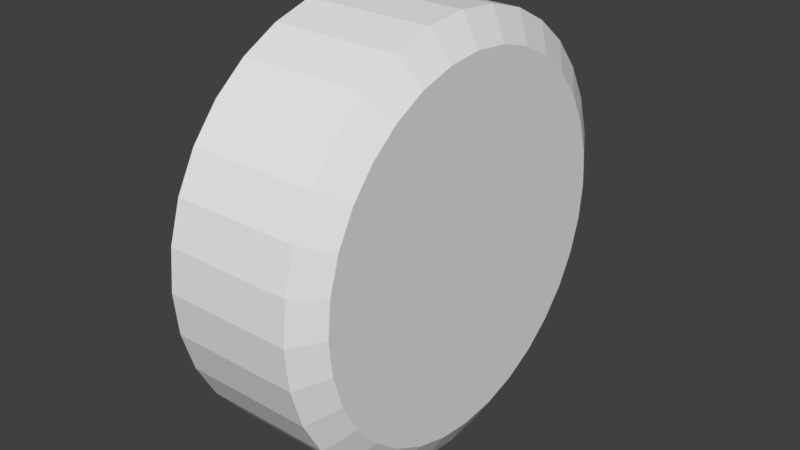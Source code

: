 # Source: ZXR_wheel.blend  (saved by Blender 2.78.0; exported with 4.5.12 LTS)
import bpy
from mathutils import Matrix  # noqa: F401  (used for matrix-valued properties, if any)

bpy.ops.wm.read_factory_settings(use_empty=True)
scene = bpy.context.scene
scene.name = 'Scene'

# ---- collections
col_collection_1 = bpy.data.collections.new('Collection 1'); scene.collection.children.link(col_collection_1)

# ---- world
world_world = bpy.data.worlds.new('World'); scene.world = world_world
world_world.color = (0.05088, 0.05088, 0.05088)
world_world.use_sun_shadow = False
world_world.sun_shadow_jitter_overblur = 0.0
world_world.cycles.sampling_method = 'MANUAL'

# ---- meshes
me_cylinder = bpy.data.meshes.new('Cylinder')
me_cylinder.from_pydata([(-0.2945, 6.85e-08, 0.9781), (0.2945, 1.362e-07, 0.9781), (-0.2945, -0.1908, 0.9593), (0.2945, -0.1908, 0.9593), (-0.2945, -0.3743, 0.9036), (0.2945, -0.3743, 0.9036), (-0.2945, -0.5434, 0.8133), (0.2945, -0.5434, 0.8133), (-0.2945, -0.6916, 0.6916), (0.2945, -0.6916, 0.6916), (0.2945, -0.8133, 0.5434), (0.2945, -0.9036, 0.3743), (-0.2945, -0.9593, 0.1908), (0.2945, -0.9593, 0.1908), (-0.2945, -0.9781, 3.256e-07), (0.2945, -0.9781, 2.367e-07), (-0.2945, -0.9593, -0.1908), (0.2945, -0.9593, -0.1908), (0.2945, -0.9036, -0.3743), (0.2945, -0.8133, -0.5434), (-0.2945, -0.6916, -0.6916), (0.2945, -0.6916, -0.6916), (-0.2945, -0.5434, -0.8133), (0.2945, -0.5434, -0.8133), (-0.2945, -0.3743, -0.9036), (0.2945, -0.3743, -0.9036), (-0.2945, -0.1908, -0.9593), (0.2945, -0.1908, -0.9593), (-0.2945, 2.81e-07, -0.9781), (0.2945, 4.083e-07, -0.9781), (-0.2945, 0.1908, -0.9593), (0.2945, 0.1908, -0.9593), (-0.2945, 0.3743, -0.9036), (0.2945, 0.3743, -0.9036), (-0.2945, 0.5434, -0.8133), (0.2945, 0.5434, -0.8133), (-0.2945, 0.6916, -0.6916), (0.2945, 0.6916, -0.6916), (-0.2945, 0.8133, -0.5434), (0.2945, 0.8133, -0.5434), (-0.2945, 0.9036, -0.3743), (0.2945, 0.9036, -0.3743), (-0.2945, 0.9593, -0.1908), (0.2945, 0.9593, -0.1908), (-0.2945, 0.9781, 1.194e-06), (0.2945, 0.9781, 1.105e-06), (-0.2945, 0.9593, 0.1908), (0.2945, 0.9593, 0.1908), (-0.2945, 0.9036, 0.3743), (0.2945, 0.9036, 0.3743), (-0.2945, 0.8133, 0.5434), (0.2945, 0.8133, 0.5434), (-0.2945, 0.6916, 0.6916), (0.2945, 0.6916, 0.6916), (-0.2945, 0.5434, 0.8133), (0.2945, 0.5434, 0.8133), (-0.2945, 0.3743, 0.9036), (0.2945, 0.3743, 0.9036), (-0.2945, 0.1908, 0.9593), (0.2945, 0.1908, 0.9593), (0.3757, -0.1638, 0.8234), (0.3757, 1.231e-07, 0.8396), (0.3757, -0.3213, 0.7756), (0.3757, -0.4664, 0.6981), (0.3757, -0.5937, 0.5937), (0.3757, -0.6981, 0.4664), (0.3757, -0.7756, 0.3213), (0.3757, -0.8234, 0.1638), (0.3757, -0.8396, 2.184e-07), (0.3757, -0.8234, -0.1638), (0.3757, -0.7756, -0.3213), (0.3757, -0.6981, -0.4664), (0.3757, -0.5937, -0.5937), (0.3757, -0.4664, -0.6981), (0.3757, -0.3213, -0.7756), (0.3757, -0.1638, -0.8234), (0.3757, 3.477e-07, -0.8396), (0.3757, 0.1638, -0.8234), (0.3757, 0.3213, -0.7756), (0.3757, 0.4664, -0.6981), (0.3757, 0.5937, -0.5937), (0.3757, 0.6981, -0.4664), (0.3757, 0.7756, -0.3213), (0.3757, 0.8234, -0.1638), (0.3757, 0.8396, 6.218e-07), (0.3757, 0.8234, 0.1638), (0.3757, 0.7756, 0.3213), (0.3757, 0.6981, 0.4664), (0.3757, 0.5937, 0.5937), (0.3757, 0.4664, 0.6981), (0.3757, 0.3213, 0.7756), (0.3757, 0.1638, 0.8234), (-0.2945, -0.8133, 0.5434), (-0.2945, -0.9036, 0.3743), (-0.2945, -0.9036, -0.3743), (-0.2945, -0.8133, -0.5434), (-0.3757, -0.1638, 0.8234), (-0.3757, 1.888e-07, 0.8396), (-0.3757, -0.3213, 0.7756), (-0.3757, -0.4664, 0.6981), (-0.3757, -0.5937, 0.5937), (-0.3757, -0.6981, 0.4664), (-0.3757, -0.7756, 0.3213), (-0.3757, -0.8234, 0.1638), (-0.3757, -0.8396, 3.318e-07), (-0.3757, -0.8234, -0.1638), (-0.3757, -0.7756, -0.3213), (-0.3757, -0.6981, -0.4664), (-0.3757, -0.5937, -0.5937), (-0.3757, -0.4664, -0.6981), (-0.3757, -0.3213, -0.7756), (-0.3757, -0.1638, -0.8234), (-0.3757, 4.134e-07, -0.8396), (-0.3757, 0.1638, -0.8234), (-0.3757, 0.3213, -0.7756), (-0.3757, 0.4664, -0.6981), (-0.3757, 0.5937, -0.5937), (-0.3757, 0.6981, -0.4664), (-0.3757, 0.7756, -0.3213), (-0.3757, 0.8234, -0.1638), (-0.3757, 0.8396, 7.353e-07), (-0.3757, 0.8234, 0.1638), (-0.3757, 0.7756, 0.3213), (-0.3757, 0.6981, 0.4664), (-0.3757, 0.5937, 0.5937), (-0.3757, 0.4664, 0.6981), (-0.3757, 0.3213, 0.7756), (-0.3757, 0.1638, 0.8234)], [], [(0, 2, 3, 1), (2, 4, 5, 3), (4, 6, 7, 5), (6, 8, 9, 7), (12, 14, 15, 13), (14, 16, 17, 15), (20, 22, 23, 21), (22, 24, 25, 23), (24, 26, 27, 25), (26, 28, 29, 27), (28, 30, 31, 29), (30, 32, 33, 31), (32, 34, 35, 33), (34, 36, 37, 35), (36, 38, 39, 37), (38, 40, 41, 39), (40, 42, 43, 41), (42, 44, 45, 43), (44, 46, 47, 45), (46, 48, 49, 47), (48, 50, 51, 49), (50, 52, 53, 51), (52, 54, 55, 53), (54, 56, 57, 55), (15, 68, 67, 13), (58, 0, 1, 59), (56, 58, 59, 57), (60, 62, 63, 64, 65, 66, 67, 68, 69, 70, 71, 72, 73, 74, 75, 76, 77, 78, 79, 80, 81, 82, 83, 84, 85, 86, 87, 88, 89, 90, 91, 61), (31, 77, 76, 29), (49, 86, 85, 47), (9, 64, 63, 7), (23, 73, 72, 21), (41, 82, 81, 39), (59, 91, 90, 57), (17, 69, 68, 15), (33, 78, 77, 31), (51, 87, 86, 49), (10, 65, 64, 9), (25, 74, 73, 23), (43, 83, 82, 41), (3, 60, 61, 1), (1, 61, 91, 59), (18, 70, 69, 17), (35, 79, 78, 33), (53, 88, 87, 51), (11, 66, 65, 10), (27, 75, 74, 25), (45, 84, 83, 43), (5, 62, 60, 3), (19, 71, 70, 18), (37, 80, 79, 35), (55, 89, 88, 53), (13, 67, 66, 11), (29, 76, 75, 27), (47, 85, 84, 45), (7, 63, 62, 5), (21, 72, 71, 19), (39, 81, 80, 37), (57, 90, 89, 55), (96, 97, 127, 126, 125, 124, 123, 122, 121, 120, 119, 118, 117, 116, 115, 114, 113, 112, 111, 110, 109, 108, 107, 106, 105, 104, 103, 102, 101, 100, 99, 98), (93, 92, 101, 102), (95, 94, 106, 107), (8, 92, 10, 9), (92, 93, 11, 10), (93, 12, 13, 11), (16, 94, 18, 17), (94, 95, 19, 18), (95, 20, 21, 19), (14, 12, 103, 104), (30, 28, 112, 113), (48, 46, 121, 122), (8, 6, 99, 100), (22, 20, 108, 109), (40, 38, 117, 118), (58, 56, 126, 127), (16, 14, 104, 105), (32, 30, 113, 114), (50, 48, 122, 123), (92, 8, 100, 101), (24, 22, 109, 110), (42, 40, 118, 119), (2, 0, 97, 96), (0, 58, 127, 97), (94, 16, 105, 106), (34, 32, 114, 115), (52, 50, 123, 124), (26, 24, 110, 111), (44, 42, 119, 120), (4, 2, 96, 98), (36, 34, 115, 116), (54, 52, 124, 125), (12, 93, 102, 103), (28, 26, 111, 112), (46, 44, 120, 121), (6, 4, 98, 99), (20, 95, 107, 108), (38, 36, 116, 117), (56, 54, 125, 126)])
_uv = me_cylinder.uv_layers.new(name='UVMap')
_uv.uv.foreach_set('vector', [0.7503, 0.1285, 0.7232, 0.1285, 0.7232, 0.2178, 0.7503, 0.2178, 0.7232, 0.1285, 0.6962, 0.1285, 0.6962, 0.2178, 0.7232, 0.2178, 0.6962, 0.1285, 0.6688, 0.1285, 0.6688, 0.2178, 0.6962, 0.2178, 0.6688, 0.1285, 0.6411, 0.1285, 0.6411, 0.2178, 0.6688, 0.2178, 0.5559, 0.1285, 0.5265, 0.1285, 0.5265, 0.2178, 0.5559, 0.2178, 0.5265, 0.1285, 0.4973, 0.1285, 0.4973, 0.2178, 0.5265, 0.2178, 0.4099, 0.1285, 0.3797, 0.1285, 0.3797, 0.2178, 0.4099, 0.2178, 0.3797, 0.1285, 0.3494, 0.1285, 0.3494, 0.2178, 0.3797, 0.2178, 0.3494, 0.1285, 0.3194, 0.1285, 0.3194, 0.2178, 0.3494, 0.2178, 0.3194, 0.1285, 0.2891, 0.1285, 0.2891, 0.2178, 0.3194, 0.2178, 0.2891, 0.1285, 0.2585, 0.1285, 0.2585, 0.2178, 0.2891, 0.2178, 0.2585, 0.1285, 0.228, 0.1285, 0.228, 0.2178, 0.2585, 0.2178, 0.228, 0.1285, 0.1975, 0.1285, 0.1975, 0.2178, 0.228, 0.2178, 0.1975, 0.1285, 0.1671, 0.1285, 0.1671, 0.2178, 0.1975, 0.2178, 0.1671, 0.1285, 0.1375, 0.1285, 0.1375, 0.2178, 0.1671, 0.2178, 0.1375, 0.1285, 0.1077, 0.1285, 0.1077, 0.2178, 0.1375, 0.2178, 0.1077, 0.1285, 0.07721, 0.1285, 0.07721, 0.2178, 0.1077, 0.2178, 0.07721, 0.1285, 0.04566, 0.1285, 0.04566, 0.2178, 0.07721, 0.2178, 0.9602, 0.1285, 0.9336, 0.1285, 0.9336, 0.2178, 0.9602, 0.2178, 0.9336, 0.1285, 0.9074, 0.1285, 0.9074, 0.2178, 0.9336, 0.2178, 0.9074, 0.1285, 0.8818, 0.1285, 0.8818, 0.2178, 0.9074, 0.2178, 0.8818, 0.1285, 0.8561, 0.1285, 0.8561, 0.2178, 0.8818, 0.2178, 0.8561, 0.1285, 0.8303, 0.1285, 0.8303, 0.2178, 0.8561, 0.2178, 0.8303, 0.1285, 0.804, 0.1285, 0.804, 0.2178, 0.8303, 0.2178, 0.5265, 0.2178, 0.5265, 0.2304, 0.5559, 0.2304, 0.5559, 0.2178, 0.7774, 0.1285, 0.7503, 0.1285, 0.7503, 0.2178, 0.7774, 0.2178, 0.804, 0.1285, 0.7774, 0.1285, 0.7774, 0.2178, 0.804, 0.2178, 0.6764, 0.4482, 0.6764, 0.4208, 0.671, 0.3939, 0.6605, 0.3686, 0.6453, 0.3458, 0.6259, 0.3264, 0.6031, 0.3112, 0.5778, 0.3007, 0.5509, 0.2954, 0.5235, 0.2954, 0.4967, 0.3007, 0.4713, 0.3112, 0.4485, 0.3264, 0.4292, 0.3458, 0.4139, 0.3686, 0.4034, 0.3939, 0.3981, 0.4208, 0.3981, 0.4482, 0.4034, 0.4751, 0.4139, 0.5004, 0.4292, 0.5232, 0.4485, 0.5426, 0.4713, 0.5578, 0.4966, 0.5683, 0.5235, 0.5736, 0.5509, 0.5736, 0.5778, 0.5683, 0.6031, 0.5578, 0.6259, 0.5426, 0.6453, 0.5232, 0.6605, 0.5004, 0.671, 0.4751, 0.2585, 0.2178, 0.2585, 0.2304, 0.2891, 0.2304, 0.2891, 0.2178, 0.9074, 0.2178, 0.9074, 0.2304, 0.9336, 0.2304, 0.9336, 0.2178, 0.6411, 0.2178, 0.6411, 0.2304, 0.6688, 0.2304, 0.6688, 0.2178, 0.3797, 0.2178, 0.3797, 0.2304, 0.4099, 0.2304, 0.4099, 0.2178, 0.1077, 0.2178, 0.1077, 0.2304, 0.1375, 0.2304, 0.1375, 0.2178, 0.7774, 0.2178, 0.7774, 0.2304, 0.804, 0.2304, 0.804, 0.2178, 0.4973, 0.2178, 0.4973, 0.2304, 0.5265, 0.2304, 0.5265, 0.2178, 0.228, 0.2178, 0.228, 0.2304, 0.2585, 0.2304, 0.2585, 0.2178, 0.8818, 0.2178, 0.8818, 0.2304, 0.9074, 0.2304, 0.9074, 0.2178, 0.613, 0.2178, 0.613, 0.2304, 0.6411, 0.2304, 0.6411, 0.2178, 0.3494, 0.2178, 0.3494, 0.2304, 0.3797, 0.2304, 0.3797, 0.2178, 0.07721, 0.2178, 0.07721, 0.2304, 0.1077, 0.2304, 0.1077, 0.2178, 0.7232, 0.2178, 0.7232, 0.2304, 0.7503, 0.2304, 0.7503, 0.2178, 0.7503, 0.2178, 0.7503, 0.2304, 0.7774, 0.2304, 0.7774, 0.2178, 0.4687, 0.2178, 0.4687, 0.2304, 0.4973, 0.2304, 0.4973, 0.2178, 0.1975, 0.2178, 0.1975, 0.2304, 0.228, 0.2304, 0.228, 0.2178, 0.8561, 0.2178, 0.8561, 0.2304, 0.8818, 0.2304, 0.8818, 0.2178, 0.5846, 0.2178, 0.5846, 0.2304, 0.613, 0.2304, 0.613, 0.2178, 0.3194, 0.2178, 0.3194, 0.2304, 0.3494, 0.2304, 0.3494, 0.2178, 0.04566, 0.2178, 0.04566, 0.2304, 0.07721, 0.2304, 0.07721, 0.2178, 0.6962, 0.2178, 0.6962, 0.2304, 0.7232, 0.2304, 0.7232, 0.2178, 0.4395, 0.2178, 0.4395, 0.2304, 0.4687, 0.2304, 0.4687, 0.2178, 0.1671, 0.2178, 0.1671, 0.2304, 0.1975, 0.2304, 0.1975, 0.2178, 0.8303, 0.2178, 0.8303, 0.2304, 0.8561, 0.2304, 0.8561, 0.2178, 0.5559, 0.2178, 0.5559, 0.2304, 0.5846, 0.2304, 0.5846, 0.2178, 0.2891, 0.2178, 0.2891, 0.2304, 0.3194, 0.2304, 0.3194, 0.2178, 0.9336, 0.2178, 0.9336, 0.2304, 0.9602, 0.2304, 0.9602, 0.2178, 0.6688, 0.2178, 0.6688, 0.2304, 0.6962, 0.2304, 0.6962, 0.2178, 0.4099, 0.2178, 0.4099, 0.2304, 0.4395, 0.2304, 0.4395, 0.2178, 0.1375, 0.2178, 0.1375, 0.2304, 0.1671, 0.2304, 0.1671, 0.2178, 0.804, 0.2178, 0.804, 0.2304, 0.8303, 0.2304, 0.8303, 0.2178, 0.09065, 0.4994, 0.08016, 0.5247, 0.07481, 0.5516, 0.07481, 0.579, 0.08016, 0.6058, 0.09065, 0.6312, 0.1059, 0.6539, 0.1253, 0.6733, 0.148, 0.6886, 0.1734, 0.699, 0.2002, 0.7044, 0.2276, 0.7044, 0.2545, 0.699, 0.2798, 0.6886, 0.3026, 0.6733, 0.322, 0.654, 0.3372, 0.6312, 0.3477, 0.6058, 0.3531, 0.579, 0.3531, 0.5516, 0.3477, 0.5247, 0.3372, 0.4994, 0.322, 0.4766, 0.3026, 0.4572, 0.2798, 0.442, 0.2545, 0.4315, 0.2276, 0.4261, 0.2002, 0.4261, 0.1734, 0.4315, 0.148, 0.442, 0.1253, 0.4572, 0.1059, 0.4766, 0.5846, 0.1285, 0.613, 0.1285, 0.613, 0.1149, 0.5846, 0.1149, 0.4395, 0.1285, 0.4687, 0.1285, 0.4687, 0.1149, 0.4395, 0.1149, 0.6411, 0.1285, 0.613, 0.1285, 0.613, 0.2178, 0.6411, 0.2178, 0.613, 0.1285, 0.5846, 0.1285, 0.5846, 0.2178, 0.613, 0.2178, 0.5846, 0.1285, 0.5559, 0.1285, 0.5559, 0.2178, 0.5846, 0.2178, 0.4973, 0.1285, 0.4687, 0.1285, 0.4687, 0.2178, 0.4973, 0.2178, 0.4687, 0.1285, 0.4395, 0.1285, 0.4395, 0.2178, 0.4687, 0.2178, 0.4395, 0.1285, 0.4099, 0.1285, 0.4099, 0.2178, 0.4395, 0.2178, 0.5265, 0.1285, 0.5559, 0.1285, 0.5559, 0.1149, 0.5265, 0.1149, 0.2585, 0.1285, 0.2891, 0.1285, 0.2891, 0.1149, 0.2585, 0.1149, 0.9074, 0.1285, 0.9336, 0.1285, 0.9336, 0.1149, 0.9074, 0.1149, 0.6411, 0.1285, 0.6688, 0.1285, 0.6688, 0.1149, 0.6411, 0.1149, 0.3797, 0.1285, 0.4099, 0.1285, 0.4099, 0.1149, 0.3797, 0.1149, 0.1077, 0.1285, 0.1375, 0.1285, 0.1375, 0.1149, 0.1077, 0.1149, 0.7774, 0.1285, 0.804, 0.1285, 0.804, 0.1149, 0.7774, 0.1149, 0.4973, 0.1285, 0.5265, 0.1285, 0.5265, 0.1149, 0.4973, 0.1149, 0.228, 0.1285, 0.2585, 0.1285, 0.2585, 0.1149, 0.228, 0.1149, 0.8818, 0.1285, 0.9074, 0.1285, 0.9074, 0.1149, 0.8818, 0.1149, 0.613, 0.1285, 0.6411, 0.1285, 0.6411, 0.1149, 0.613, 0.1149, 0.3494, 0.1285, 0.3797, 0.1285, 0.3797, 0.1149, 0.3494, 0.1149, 0.07721, 0.1285, 0.1077, 0.1285, 0.1077, 0.1149, 0.07721, 0.1149, 0.7232, 0.1285, 0.7503, 0.1285, 0.7503, 0.1149, 0.7232, 0.1149, 0.7503, 0.1285, 0.7774, 0.1285, 0.7774, 0.1149, 0.7503, 0.1149, 0.4687, 0.1285, 0.4973, 0.1285, 0.4973, 0.1149, 0.4687, 0.1149, 0.1975, 0.1285, 0.228, 0.1285, 0.228, 0.1149, 0.1975, 0.1149, 0.8561, 0.1285, 0.8818, 0.1285, 0.8818, 0.1149, 0.8561, 0.1149, 0.3194, 0.1285, 0.3494, 0.1285, 0.3494, 0.1149, 0.3194, 0.1149, 0.04566, 0.1285, 0.07721, 0.1285, 0.07721, 0.1149, 0.04566, 0.1149, 0.6962, 0.1285, 0.7232, 0.1285, 0.7232, 0.1149, 0.6962, 0.1149, 0.1671, 0.1285, 0.1975, 0.1285, 0.1975, 0.1149, 0.1671, 0.1149, 0.8303, 0.1285, 0.8561, 0.1285, 0.8561, 0.1149, 0.8303, 0.1149, 0.5559, 0.1285, 0.5846, 0.1285, 0.5846, 0.1149, 0.5559, 0.1149, 0.2891, 0.1285, 0.3194, 0.1285, 0.3194, 0.1149, 0.2891, 0.1149, 0.9336, 0.1285, 0.9602, 0.1285, 0.9602, 0.1149, 0.9336, 0.1149, 0.6688, 0.1285, 0.6962, 0.1285, 0.6962, 0.1149, 0.6688, 0.1149, 0.4099, 0.1285, 0.4395, 0.1285, 0.4395, 0.1149, 0.4099, 0.1149, 0.1375, 0.1285, 0.1671, 0.1285, 0.1671, 0.1149, 0.1375, 0.1149, 0.804, 0.1285, 0.8303, 0.1285, 0.8303, 0.1149, 0.804, 0.1149])
me_cylinder.use_remesh_preserve_volume = False
me_cylinder.use_remesh_preserve_attributes = False
me_cylinder.use_mirror_vertex_groups = False
me_cylinder.update()

# ---- objects
ob_zxr_df_wheel = bpy.data.objects.new('ZXR DF wheel', me_cylinder)

# ---- transforms, parenting, visibility, modifiers, constraints
ob_zxr_df_wheel.location = (0.0, 0.0, 0.0)
ob_zxr_df_wheel.scale = (-1.0, 1.0, 1.0)
ob_zxr_df_wheel.lineart.crease_threshold = 0.0

# ---- collection membership
col_collection_1.objects.link(ob_zxr_df_wheel)

# ---- scene / render settings (as saved in the file)
scene.frame_start = 1; scene.frame_end = 250; scene.frame_set(1)
scene.render.engine = 'BLENDER_EEVEE_NEXT'
scene.render.resolution_percentage = 50
scene.render.dither_intensity = 0.0
scene.cycles.use_denoising = False
scene.cycles.samples = 128
scene.cycles.sampling_pattern = 'TABULATED_SOBOL'
scene.cycles.light_sampling_threshold = 0.0
scene.cycles.use_adaptive_sampling = False
scene.cycles.use_light_tree = False
scene.cycles.blur_glossy = 0.0
scene.cycles.sample_clamp_indirect = 0.0
scene.view_settings.view_transform = 'Standard'
bpy.context.view_layer.update()

# ---- added for rendering (the .blend has no active camera and no usable light): camera, sun
cam_auto = bpy.data.cameras.new('AutoCamera')
cam_auto.lens = 50.0
cam_auto.sensor_width = 36.0
cam_auto.clip_end = 1000.0
ob_auto_camera = bpy.data.objects.new('AutoCamera', cam_auto)
scene.collection.objects.link(ob_auto_camera)
ob_auto_camera.location = (2.65232, -3.18278, 2.12185)
ob_auto_camera.rotation_euler = (1.09748, -7.21219e-08, 0.694738)
scene.camera = ob_auto_camera
light_auto_sun = bpy.data.lights.new('AutoSun', 'SUN')
light_auto_sun.energy = 3.0
light_auto_sun.angle = 0.0523599
ob_auto_sun = bpy.data.objects.new('AutoSun', light_auto_sun)
scene.collection.objects.link(ob_auto_sun)
ob_auto_sun.rotation_euler = (0.872665, 0.174533, 0.523599)
bpy.context.view_layer.update()
